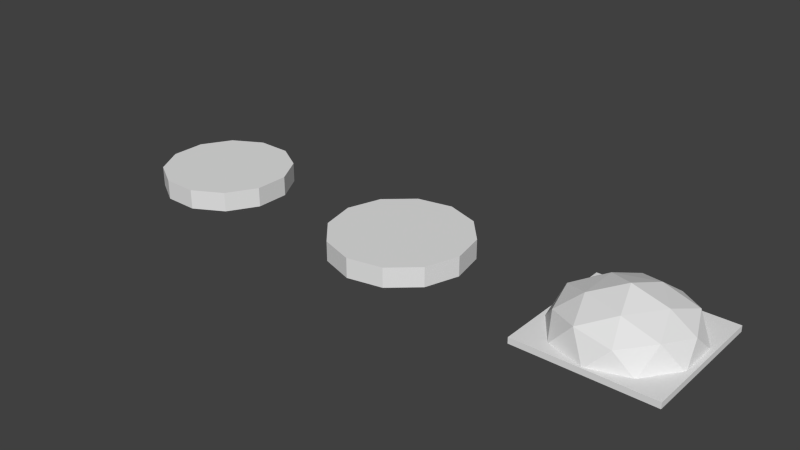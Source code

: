 # Source: BurgerParts.blend  (saved by Blender 2.72.0; exported with 4.5.12 LTS)
import bpy
from mathutils import Matrix  # noqa: F401  (used for matrix-valued properties, if any)

bpy.ops.wm.read_factory_settings(use_empty=True)
scene = bpy.context.scene
scene.name = 'Scene'

# ---- collections
col_collection_1 = bpy.data.collections.new('Collection 1'); scene.collection.children.link(col_collection_1)

# ---- materials (node trees are filled in below, after node groups)
mat_burger = bpy.data.materials.new('Burger')
mat_burger.alpha_threshold = 0.0
mat_burger.use_transparent_shadow = False
mat_burger.roughness = 0.5
mat_burger_003 = bpy.data.materials.new('Burger.003')
mat_burger_003.alpha_threshold = 0.0
mat_burger_003.use_transparent_shadow = False
mat_burger_003.roughness = 0.5
mat_burger_001 = bpy.data.materials.new('Burger.001')
mat_burger_001.alpha_threshold = 0.0
mat_burger_001.use_transparent_shadow = False
mat_burger_001.roughness = 0.5
mat_burger_002 = bpy.data.materials.new('Burger.002')
mat_burger_002.alpha_threshold = 0.0
mat_burger_002.use_transparent_shadow = False
mat_burger_002.roughness = 0.5

# ---- material node trees

# ---- world
world_world = bpy.data.worlds.new('World'); scene.world = world_world
world_world.color = (0.05088, 0.05088, 0.05088)
world_world.use_sun_shadow = False
world_world.sun_shadow_jitter_overblur = 0.0
world_world.cycles.sampling_method = 'MANUAL'
world_world.cycles.sample_map_resolution = 256

# ---- meshes
me_cylinder_001 = bpy.data.meshes.new('Cylinder.001')
me_cylinder_001.from_pydata([(-0.08041, 0.06831, -0.2383), (0.2059, 0.06831, -0.1452), (0.2059, 0.06831, 0.1558), (-0.08042, 0.06831, 0.2488), (-0.2574, 0.06831, 0.005282), (-0.001279, 0.1816, 0.005285), (-0.2736, -0.01479, -0.0832), (-0.2736, -0.01479, 0.09376), (-0.001277, -0.01479, -0.281), (-0.1696, -0.01479, -0.2264), (0.271, -0.01479, -0.08319), (0.167, -0.01479, -0.2264), (0.167, -0.01479, 0.2369), (0.271, -0.01479, 0.09376), (-0.1696, -0.01479, 0.2369), (-0.001281, -0.01479, 0.2916), (-0.1983, 0.09079, -0.1379), (0.07399, 0.09079, -0.2264), (0.2423, 0.09079, 0.005286), (0.07398, 0.09079, 0.2369), (-0.1983, 0.09079, 0.1484), (-0.04779, 0.1389, -0.1379), (-0.1518, 0.1389, 0.005283), (0.1205, 0.1389, -0.08319), (0.1205, 0.1389, 0.09376), (-0.04779, 0.1389, 0.1484), (-0.2929, -0.009011, -0.286), (-0.2929, -0.009009, 0.2937), (0.2868, -0.009009, 0.2937), (0.2868, -0.009011, -0.286), (-0.2929, -0.03473, -0.286), (-0.2929, -0.03473, 0.2937), (0.2868, -0.03473, 0.2937), (0.2868, -0.03473, -0.286)], [], [(0, 16, 21), (1, 17, 23), (2, 18, 24), (3, 19, 25), (4, 20, 22), (6, 7, 4), (8, 9, 0), (10, 11, 1), (12, 13, 2), (14, 15, 3), (9, 16, 0), (9, 6, 16), (6, 4, 16), (11, 17, 1), (11, 8, 17), (8, 0, 17), (13, 18, 2), (13, 10, 18), (10, 1, 18), (15, 19, 3), (15, 12, 19), (12, 2, 19), (7, 20, 4), (7, 14, 20), (14, 3, 20), (21, 22, 5), (21, 16, 22), (16, 4, 22), (23, 21, 5), (23, 17, 21), (17, 0, 21), (24, 23, 5), (24, 18, 23), (18, 1, 23), (25, 24, 5), (25, 19, 24), (19, 2, 24), (22, 25, 5), (22, 20, 25), (20, 3, 25), (26, 27, 28, 29), (26, 29, 33, 30), (27, 26, 30, 31), (28, 27, 31, 32), (33, 32, 31, 30), (29, 28, 32, 33)])
_uv = me_cylinder_001.uv_layers.new(name='UVMap')
_uv.uv.foreach_set('vector', [0.2952, 0.0885, 0.367, 0.1594, 0.2703, 0.165, 0.1057, 0.15, 0.1954, 0.1036, 0.1708, 0.1973, 0.1057, 0.3492, 0.08925, 0.2496, 0.1708, 0.3019, 0.2952, 0.4108, 0.1954, 0.3957, 0.2703, 0.3343, 0.4122, 0.2496, 0.367, 0.3399, 0.3318, 0.2496, 0.4712, 0.176, 0.4712, 0.3232, 0.4122, 0.2496, 0.2434, 0.009683, 0.3834, 0.05517, 0.2952, 0.0885, 0.01478, 0.1749, 0.1013, 0.05585, 0.1057, 0.15, 0.1013, 0.4434, 0.01478, 0.3243, 0.1057, 0.3492, 0.3834, 0.4441, 0.2434, 0.4896, 0.2952, 0.4108, 0.3834, 0.05517, 0.367, 0.1594, 0.2952, 0.0885, 0.3834, 0.05517, 0.4712, 0.176, 0.367, 0.1594, 0.4712, 0.176, 0.4122, 0.2496, 0.367, 0.1594, 0.1013, 0.05585, 0.1954, 0.1036, 0.1057, 0.15, 0.1013, 0.05585, 0.2434, 0.009683, 0.1954, 0.1036, 0.2434, 0.009683, 0.2952, 0.0885, 0.1954, 0.1036, 0.01478, 0.3243, 0.08925, 0.2496, 0.1057, 0.3492, 0.01478, 0.3243, 0.01478, 0.1749, 0.08925, 0.2496, 0.01478, 0.1749, 0.1057, 0.15, 0.08925, 0.2496, 0.2434, 0.4896, 0.1954, 0.3957, 0.2952, 0.4108, 0.2434, 0.4896, 0.1013, 0.4434, 0.1954, 0.3957, 0.1013, 0.4434, 0.1057, 0.3492, 0.1954, 0.3957, 0.4712, 0.3232, 0.367, 0.3399, 0.4122, 0.2496, 0.4712, 0.3232, 0.3834, 0.4441, 0.367, 0.3399, 0.3834, 0.4441, 0.2952, 0.4108, 0.367, 0.3399, 0.2703, 0.165, 0.3318, 0.2496, 0.2428, 0.2496, 0.2703, 0.165, 0.367, 0.1594, 0.3318, 0.2496, 0.367, 0.1594, 0.4122, 0.2496, 0.3318, 0.2496, 0.1708, 0.1973, 0.2703, 0.165, 0.2428, 0.2496, 0.1708, 0.1973, 0.1954, 0.1036, 0.2703, 0.165, 0.1954, 0.1036, 0.2952, 0.0885, 0.2703, 0.165, 0.1708, 0.3019, 0.1708, 0.1973, 0.2428, 0.2496, 0.1708, 0.3019, 0.08925, 0.2496, 0.1708, 0.1973, 0.08925, 0.2496, 0.1057, 0.15, 0.1708, 0.1973, 0.2703, 0.3343, 0.1708, 0.3019, 0.2428, 0.2496, 0.2703, 0.3343, 0.1954, 0.3957, 0.1708, 0.3019, 0.1954, 0.3957, 0.1057, 0.3492, 0.1708, 0.3019, 0.3318, 0.2496, 0.2703, 0.3343, 0.2428, 0.2496, 0.3318, 0.2496, 0.367, 0.3399, 0.2703, 0.3343, 0.367, 0.3399, 0.2952, 0.4108, 0.2703, 0.3343, 0.5506, 0.5378, 0.9326, 0.5818, 0.9288, 0.9701, 0.5467, 0.9261, 0.5506, 0.5378, 0.5467, 0.9261, 0.5274, 0.9468, 0.5274, 0.5165, 0.9326, 0.5818, 0.5506, 0.5378, 0.5274, 0.5165, 0.9519, 0.561, 0.9288, 0.9701, 0.9326, 0.5818, 0.9519, 0.561, 0.9519, 0.9914, 0.5125, 0.5125, 0.9875, 0.5125, 0.9875, 0.9875, 0.5125, 0.9875, 0.5467, 0.9261, 0.9288, 0.9701, 0.9519, 0.9914, 0.5274, 0.9468])
me_cylinder_001.materials.append(mat_burger)
me_cylinder_001.materials.append(mat_burger_003)
me_cylinder_001.use_remesh_preserve_volume = False
me_cylinder_001.use_remesh_preserve_attributes = False
me_cylinder_001.use_mirror_vertex_groups = False
me_cylinder_001.update()
me_cylinder_000 = bpy.data.meshes.new('Cylinder.000')
me_cylinder_000.from_pydata([(-0.1665, -0.04295, 0.2504), (-0.1665, 0.04295, 0.2504), (-0.2693, -0.04295, 0.1336), (-0.2693, 0.04295, 0.1336), (-0.3, -0.04295, -0.01898), (-0.3, 0.04295, -0.01898), (-0.2504, -0.04295, -0.1665), (-0.2504, 0.04295, -0.1665), (-0.1336, -0.04295, -0.2693), (-0.1336, 0.04295, -0.2693), (0.01898, -0.04294, -0.3), (0.01898, 0.04295, -0.3), (0.1665, -0.04295, -0.2504), (0.1665, 0.04295, -0.2504), (0.2693, -0.04295, -0.1336), (0.2693, 0.04295, -0.1336), (0.3, -0.04295, 0.01898), (0.3, 0.04295, 0.01898), (0.2504, -0.04295, 0.1665), (0.2504, 0.04295, 0.1665), (0.1336, -0.04295, 0.2693), (0.1336, 0.04295, 0.2693), (-0.01898, -0.04295, 0.3), (-0.01898, 0.04294, 0.3)], [], [(3, 1, 23, 21, 19, 17, 15, 13, 11, 9, 7, 5), (0, 1, 3, 2), (2, 3, 5, 4), (4, 5, 7, 6), (6, 7, 9, 8), (8, 9, 11, 10), (10, 11, 13, 12), (12, 13, 15, 14), (14, 15, 17, 16), (16, 17, 19, 18), (18, 19, 21, 20), (22, 23, 1, 0), (20, 21, 23, 22), (0, 2, 4, 6, 8, 10, 12, 14, 16, 18, 20, 22)])
_uv = me_cylinder_000.uv_layers.new(name='UVMap')
_uv.uv.foreach_set('vector', [0.7772, 0.7552, 0.6099, 0.8474, 0.4139, 0.8363, 0.2357, 0.7527, 0.1321, 0.5918, 0.1277, 0.3997, 0.2237, 0.2306, 0.3937, 0.1316, 0.5921, 0.1297, 0.7657, 0.2256, 0.8683, 0.3937, 0.8724, 0.5883, 0.6341, 0.9763, 0.6099, 0.8474, 0.7772, 0.7552, 0.8654, 0.8538, 0.8654, 0.8538, 0.7772, 0.7552, 0.8724, 0.5883, 0.9999, 0.6272, 0.9999, 0.6272, 0.8724, 0.5883, 0.8683, 0.3937, 0.9989, 0.3621, 0.9989, 0.3621, 0.8683, 0.3937, 0.7657, 0.2256, 0.8635, 0.1324, 0.8635, 0.1324, 0.7657, 0.2256, 0.5921, 0.1297, 0.6309, 9.879e-05, 0.6309, 9.879e-05, 0.5921, 0.1297, 0.3937, 0.1316, 0.3636, 9.879e-05, 0.3636, 9.879e-05, 0.3937, 0.1316, 0.2237, 0.2306, 0.1325, 0.1323, 0.1325, 0.1323, 0.2237, 0.2306, 0.1277, 0.3997, 9.879e-05, 0.3614, 9.879e-05, 0.3614, 0.1277, 0.3997, 0.1321, 0.5918, 0.00371, 0.6249, 0.00371, 0.6249, 0.1321, 0.5918, 0.2357, 0.7527, 0.1436, 0.8471, 0.3768, 0.9642, 0.4139, 0.8363, 0.6099, 0.8474, 0.6341, 0.9763, 0.1436, 0.8471, 0.2357, 0.7527, 0.4139, 0.8363, 0.3768, 0.9642, 0.2072, 0.7928, 0.1001, 0.6072, 0.1001, 0.3928, 0.2072, 0.2072, 0.3928, 0.1001, 0.6072, 0.1001, 0.7928, 0.2072, 0.8999, 0.3928, 0.8999, 0.6072, 0.7928, 0.7928, 0.6072, 0.8999, 0.3928, 0.8999])
me_cylinder_000.materials.append(mat_burger_001)
me_cylinder_000.use_remesh_preserve_volume = False
me_cylinder_000.use_remesh_preserve_attributes = False
me_cylinder_000.use_mirror_vertex_groups = False
me_cylinder_000.update()
me_cylinder_002 = bpy.data.meshes.new('Cylinder.002')
me_cylinder_002.from_pydata([(0.3006, 0.09395, -0.3038), (-0.3149, 0.1179, -0.3048), (0.2931, 0.1067, 0.2891), (-0.2168, -0.04274, 0.1957), (-0.2168, 0.04316, 0.1957), (-0.2887, -0.04274, 0.06612), (-0.2887, 0.04316, 0.06612), (-0.2861, -0.04273, -0.08207), (-0.2861, 0.04316, -0.08207), (-0.2098, -0.04273, -0.2091), (-0.2098, 0.04316, -0.2091), (-0.08013, -0.04273, -0.281), (-0.08013, 0.04317, -0.281), (0.06809, -0.04273, -0.2784), (0.06809, 0.04317, -0.2784), (0.1952, -0.04273, -0.2021), (0.1952, 0.04316, -0.2021), (0.2671, -0.04273, -0.07247), (0.2671, 0.04316, -0.07247), (0.2645, -0.04274, 0.07572), (0.2645, 0.04316, 0.07572), (0.1881, -0.04274, 0.2028), (0.1881, 0.04316, 0.2028), (0.0585, -0.04274, 0.2746), (0.0585, 0.04316, 0.2746), (-0.08973, -0.04274, 0.2721), (-0.08973, 0.04316, 0.2721), (0.00816, 0.1291, -0.3032), (0.2395, 0.1291, 0.1633), (-0.007002, 0.1287, 0.27), (-0.3213, 0.08866, 0.2835)], [], [(3, 4, 6, 5), (5, 6, 8, 7), (7, 8, 10, 9), (9, 10, 12, 11), (11, 12, 14, 13), (13, 14, 16, 15), (15, 16, 18, 17), (17, 18, 20, 19), (19, 20, 22, 21), (21, 22, 24, 23), (25, 26, 4, 3), (23, 24, 26, 25), (3, 5, 7, 9, 11, 13, 15, 17, 19, 21, 23, 25), (6, 4, 26, 24, 22, 20, 18, 16, 14, 12, 10, 8)])
_uv = me_cylinder_002.uv_layers.new(name='UVMap')
_uv.uv.foreach_set('vector', [0.5764, 0.08383, 0.6195, 0.1325, 0.5743, 0.2085, 0.5125, 0.1892, 0.5125, 0.1892, 0.5743, 0.2085, 0.5768, 0.2965, 0.5138, 0.3128, 0.5138, 0.3128, 0.5768, 0.2965, 0.6259, 0.3715, 0.5796, 0.4182, 0.5796, 0.4182, 0.6259, 0.3715, 0.7079, 0.414, 0.6896, 0.4776, 0.6896, 0.4776, 0.7079, 0.414, 0.8008, 0.4133, 0.8147, 0.4776, 0.8147, 0.4776, 0.8008, 0.4133, 0.8805, 0.3695, 0.9236, 0.4182, 0.9236, 0.4182, 0.8805, 0.3695, 0.9257, 0.2936, 0.9875, 0.3128, 0.9875, 0.3128, 0.9257, 0.2936, 0.9232, 0.2056, 0.9862, 0.1893, 0.9862, 0.1893, 0.9232, 0.2056, 0.8741, 0.1305, 0.9204, 0.08389, 0.9204, 0.08389, 0.8741, 0.1305, 0.7921, 0.08804, 0.8104, 0.02445, 0.6853, 0.02445, 0.6992, 0.08875, 0.6195, 0.1325, 0.5764, 0.08383, 0.8104, 0.02445, 0.7921, 0.08804, 0.6992, 0.08875, 0.6853, 0.02445, 0.5762, 0.4237, 0.5125, 0.3135, 0.5125, 0.1863, 0.5762, 0.0761, 0.6864, 0.01249, 0.8136, 0.01249, 0.9238, 0.0761, 0.9875, 0.1863, 0.9875, 0.3135, 0.9238, 0.4237, 0.8136, 0.4873, 0.6864, 0.4873, 0.5743, 0.2085, 0.6195, 0.1325, 0.6992, 0.08875, 0.7921, 0.08804, 0.8741, 0.1305, 0.9232, 0.2056, 0.9257, 0.2936, 0.8805, 0.3695, 0.8008, 0.4133, 0.7079, 0.414, 0.6259, 0.3715, 0.5768, 0.2965])
me_cylinder_002.materials.append(mat_burger_002)
me_cylinder_002.use_remesh_preserve_volume = False
me_cylinder_002.use_remesh_preserve_attributes = False
me_cylinder_002.use_mirror_vertex_groups = False
me_cylinder_002.update()

# ---- objects
ob_top_bun = bpy.data.objects.new('Top Bun', me_cylinder_001)
ob_meat = bpy.data.objects.new('Meat', me_cylinder_000)
ob_bottom_bun = bpy.data.objects.new('Bottom Bun', me_cylinder_002)

# ---- transforms, parenting, visibility, modifiers, constraints
ob_top_bun.location = (1.0, -0.00635, 0.0)
ob_top_bun.rotation_euler = (1.571, -0.0, -3.142)
ob_top_bun.lineart.crease_threshold = 0.0
ob_meat.location = (0.0, 0.0, 0.0)
ob_meat.rotation_euler = (1.571, -0.0, -3.142)
ob_meat.lineart.crease_threshold = 0.0
ob_bottom_bun.location = (-1.002, -0.0005743, 0.0)
ob_bottom_bun.rotation_euler = (1.571, -0.0, -3.142)
ob_bottom_bun.lineart.crease_threshold = 0.0

# ---- collection membership
col_collection_1.objects.link(ob_top_bun)
col_collection_1.objects.link(ob_meat)
col_collection_1.objects.link(ob_bottom_bun)

# ---- scene / render settings (as saved in the file)
scene.frame_start = 1; scene.frame_end = 250; scene.frame_set(3)
scene.render.engine = 'BLENDER_EEVEE_NEXT'
scene.render.resolution_percentage = 50
scene.render.dither_intensity = 0.0
scene.cycles.use_denoising = False
scene.cycles.samples = 10
scene.cycles.sampling_pattern = 'TABULATED_SOBOL'
scene.cycles.light_sampling_threshold = 0.0
scene.cycles.use_adaptive_sampling = False
scene.cycles.use_light_tree = False
scene.cycles.blur_glossy = 0.0
scene.cycles.pixel_filter_type = 'GAUSSIAN'
scene.cycles.sample_clamp_indirect = 0.0
scene.view_settings.view_transform = 'Standard'
bpy.context.view_layer.update()

# ---- added for rendering (the .blend has no active camera and no usable light): camera, sun
cam_auto = bpy.data.cameras.new('AutoCamera')
cam_auto.lens = 50.0
cam_auto.sensor_width = 36.0
cam_auto.clip_end = 1000.0
ob_auto_camera = bpy.data.objects.new('AutoCamera', cam_auto)
scene.collection.objects.link(ob_auto_camera)
ob_auto_camera.location = (2.46997, -2.97235, 2.04912)
ob_auto_camera.rotation_euler = (1.09748, -7.21219e-08, 0.694738)
scene.camera = ob_auto_camera
light_auto_sun = bpy.data.lights.new('AutoSun', 'SUN')
light_auto_sun.energy = 3.0
light_auto_sun.angle = 0.0523599
ob_auto_sun = bpy.data.objects.new('AutoSun', light_auto_sun)
scene.collection.objects.link(ob_auto_sun)
ob_auto_sun.rotation_euler = (0.872665, 0.174533, 0.523599)
bpy.context.view_layer.update()
